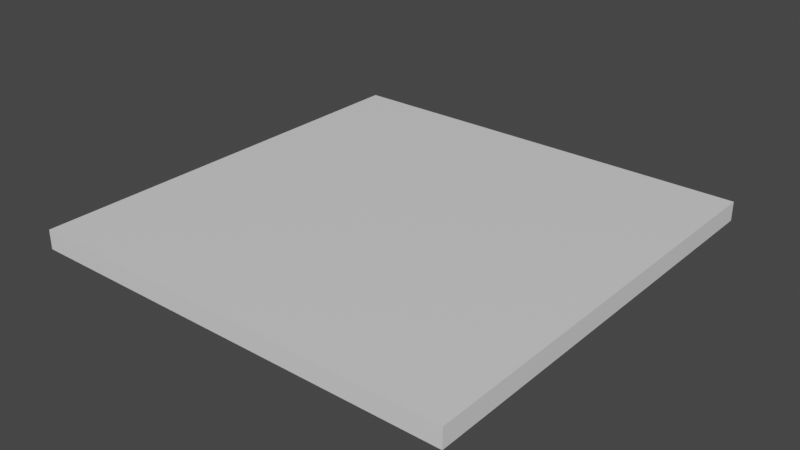 # Source: floor.blend  (saved by Blender 2.82.7; exported with 4.5.12 LTS)
import bpy
from mathutils import Matrix  # noqa: F401  (used for matrix-valued properties, if any)

bpy.ops.wm.read_factory_settings(use_empty=True)
scene = bpy.context.scene
scene.name = 'Scene'

# ---- collections
col_collection = bpy.data.collections.new('Collection'); scene.collection.children.link(col_collection)

# ---- materials (node trees are filled in below, after node groups)
mat_material = bpy.data.materials.new('Material')
mat_material.alpha_threshold = 0.0
mat_material.use_transparent_shadow = False
mat_material.line_color = (0.0, 0.0, 0.0, 1.0)

# ---- material node trees
mat_material.use_nodes = True; mat_material.node_tree.nodes.clear()
_N = mat_material.node_tree.nodes; _L = mat_material.node_tree.links
n0 = _N.new('ShaderNodeOutputMaterial'); n0.name = 'Material Output'; n0.location = (300, 300)
n1 = _N.new('ShaderNodeBsdfPrincipled'); n1.name = 'Principled BSDF'; n1.location = (10, 300)
n1.distribution = 'GGX'
n1.subsurface_method = 'BURLEY'
n1.inputs[2].default_value = 0.4
n1.inputs[3].default_value = 1.45
n1.inputs[27].default_value = (0.0, 0.0, 0.0, 1.0)
n1.inputs[28].default_value = 1.0
_L.new(n1.outputs[0], n0.inputs[0])
n0.is_active_output = True

# ---- world
world_world = bpy.data.worlds.new('World'); scene.world = world_world
world_world.use_nodes = True; world_world.node_tree.nodes.clear()
_N = world_world.node_tree.nodes; _L = world_world.node_tree.links
n0 = _N.new('ShaderNodeOutputWorld'); n0.name = 'World Output'; n0.location = (300, 300)
n1 = _N.new('ShaderNodeBackground'); n1.name = 'Background'; n1.location = (10, 300)
n1.inputs[0].default_value = (0.05088, 0.05088, 0.05088, 1.0)
_L.new(n1.outputs[0], n0.inputs[0])
n0.is_active_output = True
world_world.color = (0.05088, 0.05088, 0.05088)
world_world.use_sun_shadow = False
world_world.sun_shadow_jitter_overblur = 0.0

# ---- meshes
me_cube = bpy.data.meshes.new('Cube')
me_cube.from_pydata([(2.218, 2.218, 0.09819), (2.218, 2.218, -0.09819), (2.218, -2.218, 0.09819), (2.218, -2.218, -0.09819), (-2.218, 2.218, 0.09819), (-2.218, 2.218, -0.09819), (-2.218, -2.218, 0.09819), (-2.218, -2.218, -0.09819)], [], [(0, 4, 6, 2), (5, 1, 3, 7), (3, 2, 6, 7), (1, 0, 2, 3), (5, 4, 0, 1), (7, 6, 4, 5)])
_uv = me_cube.uv_layers.new(name='UVMap')
_uv.uv.foreach_set('vector', [1.0, 1.0, 0.0, 1.0, 0.0, 0.0, 1.0, 0.0, 0.0, 1.0, 1.0, 1.0, 1.0, 0.0, 0.0, 0.0, 1.0, 0.4779, 1.0, 0.5221, 0.0, 0.5221, 0.0, 0.4779, 1.0, 0.4779, 1.0, 0.5221, 0.0, 0.5221, 0.0, 0.4779, 0.0, 0.4779, 0.0, 0.5221, 1.0, 0.5221, 1.0, 0.4779, 0.0, 0.4779, 0.0, 0.5221, 1.0, 0.5221, 1.0, 0.4779])
me_cube.materials.append(mat_material)
me_cube.use_remesh_preserve_volume = False
me_cube.use_remesh_preserve_attributes = False
me_cube.use_mirror_vertex_groups = False
me_cube.update()

# ---- objects
ob_cube = bpy.data.objects.new('Cube', me_cube)

# ---- transforms, parenting, visibility, modifiers, constraints
ob_cube.location = (0.0, 0.0, 0.0)
ob_cube.lock_rotations_4d = False
ob_cube.empty_display_type = 'ARROWS'
ob_cube.lineart.crease_threshold = 0.0

# ---- collection membership
col_collection.objects.link(ob_cube)

# ---- scene / render settings (as saved in the file)
scene.frame_start = 1; scene.frame_end = 250; scene.frame_set(1)
scene.render.engine = 'BLENDER_EEVEE_NEXT'
scene.cycles.use_denoising = False
scene.cycles.samples = 128
scene.cycles.sampling_pattern = 'TABULATED_SOBOL'
scene.cycles.use_adaptive_sampling = False
scene.cycles.use_light_tree = False
scene.view_settings.view_transform = 'Filmic'
bpy.context.view_layer.update()

# ---- added for rendering (the .blend has no active camera and no usable light): camera, sun
cam_auto = bpy.data.cameras.new('AutoCamera')
cam_auto.lens = 50.0
cam_auto.sensor_width = 36.0
cam_auto.clip_end = 1000.0
ob_auto_camera = bpy.data.objects.new('AutoCamera', cam_auto)
scene.collection.objects.link(ob_auto_camera)
ob_auto_camera.location = (5.80785, -6.96942, 4.64628)
ob_auto_camera.rotation_euler = (1.09748, -7.21219e-08, 0.694738)
scene.camera = ob_auto_camera
light_auto_sun = bpy.data.lights.new('AutoSun', 'SUN')
light_auto_sun.energy = 3.0
light_auto_sun.angle = 0.0523599
ob_auto_sun = bpy.data.objects.new('AutoSun', light_auto_sun)
scene.collection.objects.link(ob_auto_sun)
ob_auto_sun.rotation_euler = (0.872665, 0.174533, 0.523599)
bpy.context.view_layer.update()
